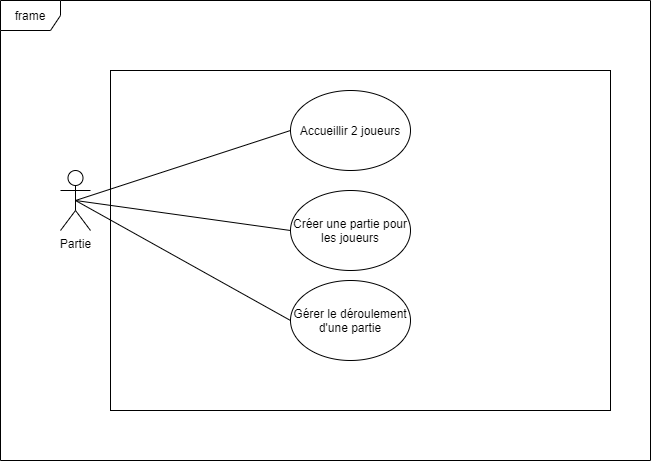

The diagram above was exported from draw.io. Its source (the exported page's mxGraphModel, read from the mxfile embedded in the PNG):
<mxGraphModel dx="2062" dy="1066" grid="1" gridSize="10" guides="1" tooltips="1" connect="1" arrows="1" fold="1" page="1" pageScale="1" pageWidth="827" pageHeight="1169" math="0" shadow="0">
  <root>
    <mxCell id="0" />
    <mxCell id="1" parent="0" />
    <mxCell id="ng2n2YKCZeTDkXqfr9WF-5" value="frame" style="shape=umlFrame;whiteSpace=wrap;html=1;fillColor=none;" vertex="1" parent="1">
      <mxGeometry x="100" y="90" width="650" height="460" as="geometry" />
    </mxCell>
    <mxCell id="ng2n2YKCZeTDkXqfr9WF-6" value="Partie" style="shape=umlActor;verticalLabelPosition=bottom;verticalAlign=top;html=1;fillColor=none;" vertex="1" parent="1">
      <mxGeometry x="160" y="260" width="30" height="60" as="geometry" />
    </mxCell>
    <mxCell id="ng2n2YKCZeTDkXqfr9WF-7" value="" style="rounded=0;whiteSpace=wrap;html=1;fillColor=none;" vertex="1" parent="1">
      <mxGeometry x="210" y="160" width="500" height="340" as="geometry" />
    </mxCell>
    <mxCell id="ng2n2YKCZeTDkXqfr9WF-8" value="Accueillir 2 joueurs" style="ellipse;whiteSpace=wrap;html=1;fillColor=none;" vertex="1" parent="1">
      <mxGeometry x="390" y="180" width="120" height="80" as="geometry" />
    </mxCell>
    <mxCell id="ng2n2YKCZeTDkXqfr9WF-9" value="" style="endArrow=none;html=1;entryX=0;entryY=0.5;entryDx=0;entryDy=0;exitX=0.5;exitY=0.5;exitDx=0;exitDy=0;exitPerimeter=0;" edge="1" parent="1" source="ng2n2YKCZeTDkXqfr9WF-6" target="ng2n2YKCZeTDkXqfr9WF-8">
      <mxGeometry width="50" height="50" relative="1" as="geometry">
        <mxPoint x="390" y="600" as="sourcePoint" />
        <mxPoint x="440" y="550" as="targetPoint" />
      </mxGeometry>
    </mxCell>
    <mxCell id="ng2n2YKCZeTDkXqfr9WF-10" value="Créer une partie pour les joueurs" style="ellipse;whiteSpace=wrap;html=1;fillColor=none;" vertex="1" parent="1">
      <mxGeometry x="390" y="280" width="120" height="80" as="geometry" />
    </mxCell>
    <mxCell id="ng2n2YKCZeTDkXqfr9WF-11" value="" style="endArrow=none;html=1;entryX=0;entryY=0.5;entryDx=0;entryDy=0;exitX=0.5;exitY=0.5;exitDx=0;exitDy=0;exitPerimeter=0;" edge="1" parent="1" source="ng2n2YKCZeTDkXqfr9WF-6" target="ng2n2YKCZeTDkXqfr9WF-10">
      <mxGeometry width="50" height="50" relative="1" as="geometry">
        <mxPoint x="185" y="300" as="sourcePoint" />
        <mxPoint x="400" y="230" as="targetPoint" />
      </mxGeometry>
    </mxCell>
    <mxCell id="ng2n2YKCZeTDkXqfr9WF-12" value="Gérer le déroulement d'une partie" style="ellipse;whiteSpace=wrap;html=1;fillColor=none;" vertex="1" parent="1">
      <mxGeometry x="390" y="370" width="120" height="80" as="geometry" />
    </mxCell>
    <mxCell id="ng2n2YKCZeTDkXqfr9WF-13" value="" style="endArrow=none;html=1;entryX=0;entryY=0.5;entryDx=0;entryDy=0;exitX=0.5;exitY=0.5;exitDx=0;exitDy=0;exitPerimeter=0;" edge="1" parent="1" source="ng2n2YKCZeTDkXqfr9WF-6" target="ng2n2YKCZeTDkXqfr9WF-12">
      <mxGeometry width="50" height="50" relative="1" as="geometry">
        <mxPoint x="185" y="300" as="sourcePoint" />
        <mxPoint x="400" y="330" as="targetPoint" />
      </mxGeometry>
    </mxCell>
    <mxCell id="ng2n2YKCZeTDkXqfr9WF-14" style="edgeStyle=orthogonalEdgeStyle;rounded=0;orthogonalLoop=1;jettySize=auto;html=1;exitX=0.5;exitY=1;exitDx=0;exitDy=0;" edge="1" parent="1" source="ng2n2YKCZeTDkXqfr9WF-7" target="ng2n2YKCZeTDkXqfr9WF-7">
      <mxGeometry relative="1" as="geometry" />
    </mxCell>
  </root>
</mxGraphModel>